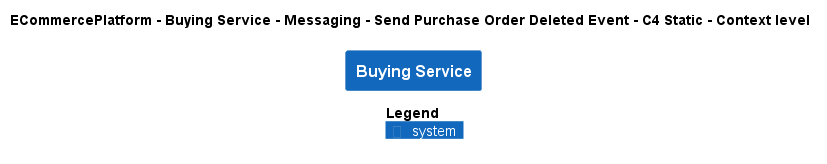

The diagram above was rendered by PlantUML. Its source (embedded in the PNG):
@startuml
!pragma layout smetana
!include ..\..\..\..\..\..\..\.c4s\C4_Context.puml

AddElementTag("c4interflow:lifecycle:new", $bgColor=green, $fontColor=#ffffff, $borderColor=green, $shadowing="False")
AddElementTag("c4interflow:lifecycle:changed", $bgColor=orange, $fontColor=#ffffff, $borderColor=orange, $shadowing="False")
AddElementTag("c4interflow:lifecycle:removed", $bgColor=red, $fontColor=#ffffff, $borderColor=red, $shadowing="False")

AddRelTag("c4interflow:lifecycle:new", $textColor=green, $lineColor=green)
AddRelTag("c4interflow:lifecycle:changed", $textColor=orange, $lineColor=orange)
AddRelTag("c4interflow:lifecycle:removed", $textColor=red, $lineColor=red)

SHOW_PERSON_PORTRAIT()
LAYOUT_TOP_DOWN()

skinparam linetype polyline

title ECommercePlatform - Buying Service - Messaging - Send Purchase Order Deleted Event - C4 Static - Context level

System(ECommercePlatform.SoftwareSystems.BuyingService, "Buying Service", "")



SHOW_LEGEND()
@enduml